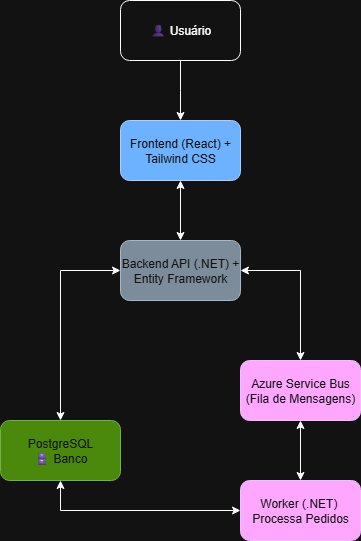

The diagram above was exported from draw.io. Its source (the exported page's mxGraphModel, read from the mxfile embedded in the PNG):
<mxGraphModel dx="1381" dy="757" grid="1" gridSize="10" guides="1" tooltips="1" connect="1" arrows="1" fold="1" page="1" pageScale="1" pageWidth="827" pageHeight="1169" math="0" shadow="0">
  <root>
    <mxCell id="0" />
    <mxCell id="1" parent="0" />
    <mxCell id="4Ai1qhKVclUhu_L-UEba-1" value="👤 Usuário" style="rounded=1;whiteSpace=wrap;html=1;" parent="1" vertex="1">
      <mxGeometry x="354" y="40" width="120" height="60" as="geometry" />
    </mxCell>
    <mxCell id="4Ai1qhKVclUhu_L-UEba-2" value="Backend API (.NET)&amp;nbsp;+ Entity Framework" style="rounded=1;whiteSpace=wrap;html=1;fillColor=#647687;fontColor=#ffffff;strokeColor=#314354;" parent="1" vertex="1">
      <mxGeometry x="354" y="280" width="120" height="60" as="geometry" />
    </mxCell>
    <mxCell id="4Ai1qhKVclUhu_L-UEba-3" value="Frontend (React) + Tailwind CSS" style="rounded=1;whiteSpace=wrap;html=1;fillColor=#0050ef;fontColor=#ffffff;strokeColor=#001DBC;" parent="1" vertex="1">
      <mxGeometry x="354" y="160" width="120" height="60" as="geometry" />
    </mxCell>
    <mxCell id="4Ai1qhKVclUhu_L-UEba-4" value="Azure Service Bus (Fila de Mensagens)" style="rounded=1;whiteSpace=wrap;html=1;fillColor=#6a00ff;fontColor=#ffffff;strokeColor=#3700CC;" parent="1" vertex="1">
      <mxGeometry x="474" y="400" width="120" height="60" as="geometry" />
    </mxCell>
    <mxCell id="4Ai1qhKVclUhu_L-UEba-5" value="Worker (.NET)&amp;nbsp; Processa Pedidos" style="rounded=1;whiteSpace=wrap;html=1;fillColor=#6a00ff;fontColor=#ffffff;strokeColor=#3700CC;" parent="1" vertex="1">
      <mxGeometry x="474" y="520" width="120" height="60" as="geometry" />
    </mxCell>
    <mxCell id="4Ai1qhKVclUhu_L-UEba-6" value="PostgreSQL&lt;div&gt;🗄 Banco&lt;/div&gt;" style="rounded=1;whiteSpace=wrap;html=1;fillColor=#60a917;fontColor=#ffffff;strokeColor=#2D7600;" parent="1" vertex="1">
      <mxGeometry x="234" y="460" width="120" height="60" as="geometry" />
    </mxCell>
    <mxCell id="4Ai1qhKVclUhu_L-UEba-8" value="" style="endArrow=classic;html=1;rounded=0;exitX=0.5;exitY=1;exitDx=0;exitDy=0;entryX=0.5;entryY=0;entryDx=0;entryDy=0;" parent="1" source="4Ai1qhKVclUhu_L-UEba-1" target="4Ai1qhKVclUhu_L-UEba-3" edge="1">
      <mxGeometry width="50" height="50" relative="1" as="geometry">
        <mxPoint x="270" y="90" as="sourcePoint" />
        <mxPoint x="190" y="390" as="targetPoint" />
        <Array as="points">
          <mxPoint x="414" y="130" />
        </Array>
      </mxGeometry>
    </mxCell>
    <mxCell id="QLV92B7-wPP9usKfEJw6-1" value="" style="endArrow=classic;startArrow=classic;html=1;rounded=0;entryX=0.5;entryY=1;entryDx=0;entryDy=0;exitX=0.5;exitY=0;exitDx=0;exitDy=0;" edge="1" parent="1" source="4Ai1qhKVclUhu_L-UEba-2" target="4Ai1qhKVclUhu_L-UEba-3">
      <mxGeometry width="50" height="50" relative="1" as="geometry">
        <mxPoint x="390" y="280" as="sourcePoint" />
        <mxPoint x="440" y="230" as="targetPoint" />
      </mxGeometry>
    </mxCell>
    <mxCell id="QLV92B7-wPP9usKfEJw6-2" value="" style="endArrow=classic;startArrow=classic;html=1;rounded=0;exitX=0.5;exitY=0;exitDx=0;exitDy=0;entryX=0;entryY=0.5;entryDx=0;entryDy=0;" edge="1" parent="1" source="4Ai1qhKVclUhu_L-UEba-6" target="4Ai1qhKVclUhu_L-UEba-2">
      <mxGeometry width="50" height="50" relative="1" as="geometry">
        <mxPoint x="410" y="440" as="sourcePoint" />
        <mxPoint x="460" y="390" as="targetPoint" />
        <Array as="points">
          <mxPoint x="294" y="310" />
        </Array>
      </mxGeometry>
    </mxCell>
    <mxCell id="QLV92B7-wPP9usKfEJw6-3" value="" style="endArrow=classic;startArrow=classic;html=1;rounded=0;entryX=1;entryY=0.5;entryDx=0;entryDy=0;exitX=0.5;exitY=0;exitDx=0;exitDy=0;" edge="1" parent="1" source="4Ai1qhKVclUhu_L-UEba-4" target="4Ai1qhKVclUhu_L-UEba-2">
      <mxGeometry width="50" height="50" relative="1" as="geometry">
        <mxPoint x="410" y="440" as="sourcePoint" />
        <mxPoint x="460" y="390" as="targetPoint" />
        <Array as="points">
          <mxPoint x="534" y="310" />
        </Array>
      </mxGeometry>
    </mxCell>
    <mxCell id="QLV92B7-wPP9usKfEJw6-4" value="" style="endArrow=classic;startArrow=classic;html=1;rounded=0;entryX=0.5;entryY=1;entryDx=0;entryDy=0;exitX=0.5;exitY=0;exitDx=0;exitDy=0;" edge="1" parent="1" source="4Ai1qhKVclUhu_L-UEba-5" target="4Ai1qhKVclUhu_L-UEba-4">
      <mxGeometry width="50" height="50" relative="1" as="geometry">
        <mxPoint x="410" y="550" as="sourcePoint" />
        <mxPoint x="460" y="500" as="targetPoint" />
      </mxGeometry>
    </mxCell>
    <mxCell id="QLV92B7-wPP9usKfEJw6-5" value="" style="endArrow=classic;startArrow=classic;html=1;rounded=0;exitX=0.5;exitY=1;exitDx=0;exitDy=0;entryX=0;entryY=0.5;entryDx=0;entryDy=0;" edge="1" parent="1" source="4Ai1qhKVclUhu_L-UEba-6" target="4Ai1qhKVclUhu_L-UEba-5">
      <mxGeometry width="50" height="50" relative="1" as="geometry">
        <mxPoint x="410" y="550" as="sourcePoint" />
        <mxPoint x="460" y="500" as="targetPoint" />
        <Array as="points">
          <mxPoint x="294" y="550" />
        </Array>
      </mxGeometry>
    </mxCell>
  </root>
</mxGraphModel>